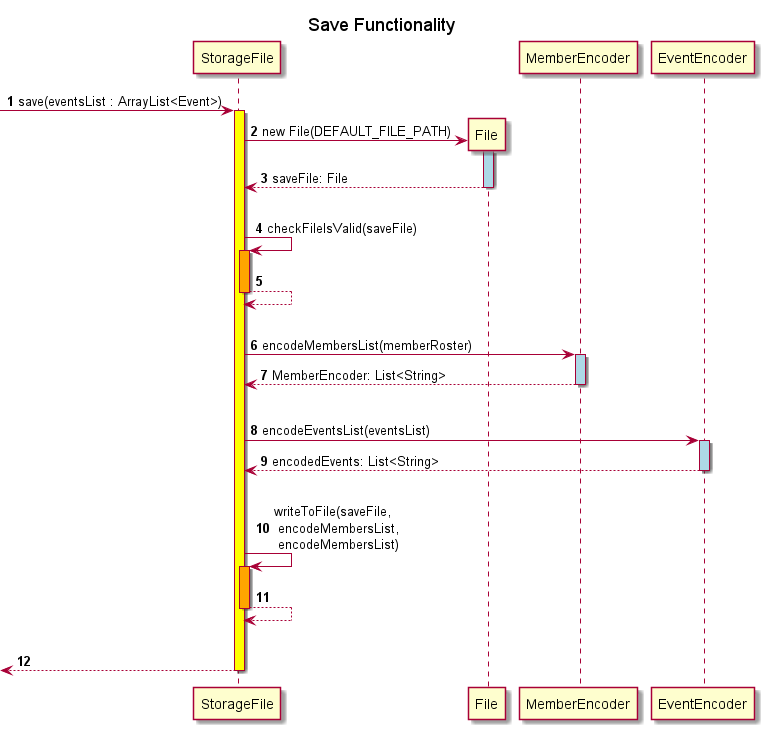

The diagram above was rendered by PlantUML. Its source (embedded in the PNG):
@startuml
autonumber
title Save Functionality

-> StorageFile: save(eventsList : ArrayList<Event>)
activate StorageFile #yellow

create File
StorageFile -> File:new File(DEFAULT_FILE_PATH)
activate File #lightblue
return saveFile: File
|||
StorageFile -> StorageFile: checkFileIsValid(saveFile)
activate StorageFile #orange
return
|||
StorageFile -> MemberEncoder: encodeMembersList(memberRoster)
activate MemberEncoder #lightblue
return MemberEncoder: List<String>
|||
StorageFile -> EventEncoder: encodeEventsList(eventsList)
activate EventEncoder #lightblue
return encodedEvents: List<String>
|||
StorageFile -> StorageFile: writeToFile(saveFile,\n encodeMembersList,\n encodeMembersList)
activate StorageFile #orange
return
|||
return

@enduml